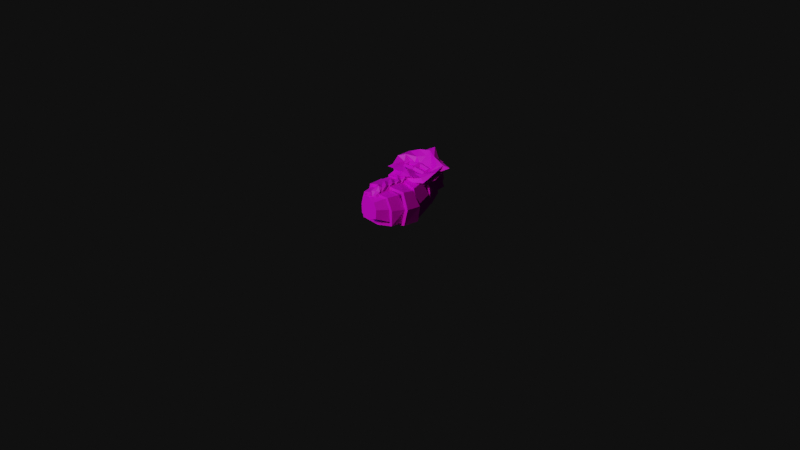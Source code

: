 # Source: baby.blend  (saved by Blender 2.92.15; exported with 4.5.12 LTS)
import bpy
from mathutils import Matrix  # noqa: F401  (used for matrix-valued properties, if any)

bpy.ops.wm.read_factory_settings(use_empty=True)
scene = bpy.context.scene
scene.name = 'Scene'

# ---- collections
col_scene = bpy.data.collections.new('Scene'); scene.collection.children.link(col_scene)

# ---- images (referenced by path relative to the original .blend; pixels are not part of the script)
import os
ASSET_DIR = os.environ.get("B2B_ASSET_DIR", "")  # directory of the original .blend (textures are referenced by path, not embedded)
HERE = os.path.dirname(os.path.abspath(__file__))  # packed textures are extracted next to this script under _unpacked/

def load_image(name, relpath, width, height, colorspace="sRGB"):
    """Load a texture the original file referenced (path relative to the .blend, or extracted next to this script)."""
    p = next((c for c in (os.path.join(HERE, relpath), os.path.join(ASSET_DIR, relpath)) if relpath and os.path.exists(c)), "")
    if p:
        img = bpy.data.images.load(p, check_existing=True)
        img.name = name
    else:  # same state as the original file: an image datablock whose file is absent (Cycles renders it pink)
        img = bpy.data.images.new(name, width, height)
        img.source = "FILE"
        img.filepath = "//" + (relpath or name)
    img.colorspace_settings.name = colorspace
    return img
img_texturegradient_png = load_image('texturegradient.png', 'texturegradient.png', 1024, 1024, 'sRGB')

# ---- materials (node trees are filled in below, after node groups)
mat_esquimo_mat = bpy.data.materials.new('Esquimo_Mat')
mat_esquimo_mat.use_transparent_shadow = False

# ---- material node trees
mat_esquimo_mat.use_nodes = True; mat_esquimo_mat.node_tree.nodes.clear()
_N = mat_esquimo_mat.node_tree.nodes; _L = mat_esquimo_mat.node_tree.links
n0 = _N.new('ShaderNodeOutputMaterial'); n0.name = 'Material Output'; n0.location = (300, 300)
n1 = _N.new('ShaderNodeBsdfPrincipled'); n1.name = 'Principled BSDF'; n1.location = (10, 300)
n1.distribution = 'GGX'
n1.subsurface_method = 'BURLEY'
n1.inputs[3].default_value = 1.45
n1.inputs[27].default_value = (0.0, 0.0, 0.0, 1.0)
n1.inputs[28].default_value = 1.0
n2 = _N.new('ShaderNodeMapping'); n2.name = 'Mapping'; n2.location = (-569, 166)
n2.width = 240
n3 = _N.new('ShaderNodeTexCoord'); n3.name = 'Texture Coordinate'; n3.location = (-769, 149)
n4 = _N.new('ShaderNodeTexImage'); n4.name = 'Image Texture'; n4.location = (-269, 137)
n4.image = img_texturegradient_png
_L.new(n1.outputs[0], n0.inputs[0])
_L.new(n4.outputs[0], n1.inputs[0])
_L.new(n2.outputs[0], n4.inputs[0])
_L.new(n3.outputs[2], n2.inputs[0])
n0.is_active_output = True

# ---- world
world_world = bpy.data.worlds.new('World'); scene.world = world_world
world_world.use_nodes = True; world_world.node_tree.nodes.clear()
_N = world_world.node_tree.nodes; _L = world_world.node_tree.links
n0 = _N.new('ShaderNodeOutputWorld'); n0.name = 'World Output'; n0.location = (300, 300)
n1 = _N.new('ShaderNodeBackground'); n1.name = 'Background'; n1.location = (10, 300)
n1.inputs[0].default_value = (0.05088, 0.05088, 0.05088, 1.0)
n1.inputs[1].default_value = 0.1
_L.new(n1.outputs[0], n0.inputs[0])
n0.is_active_output = True
world_world.color = (0.05088, 0.05088, 0.05088)
world_world.use_sun_shadow = False
world_world.sun_shadow_jitter_overblur = 0.0

# ---- cameras
cam_camera = bpy.data.cameras.new('Camera')
cam_camera.clip_end = 100.0
cam_camera.ortho_scale = 7.314

# ---- lights
light_light_001 = bpy.data.lights.new('Light.001', 'SUN')
light_light_001.color = (0.2778, 0.1826, 1.0)
light_light_001.transmission_factor = 0.0
light_light_001.angle = 0.1993
light_light_001.energy = 0.55
light_light_001.shadow_soft_size = 0.1
light_light_001.shadow_cascade_max_distance = 1000.0
light_light = bpy.data.lights.new('Light', 'SUN')
light_light.color = (0.9031, 1.0, 0.665)
light_light.transmission_factor = 0.0
light_light.angle = 0.1993
light_light.energy = 1.69
light_light.shadow_soft_size = 0.1
light_light.shadow_cascade_max_distance = 1000.0

# ---- meshes
me_cube_002 = bpy.data.meshes.new('Cube.002')
me_cube_002.from_pydata([(0.07539, -0.4079, 0.3374), (0.1, -0.4079, 0.1671), (0.07906, 0.4791, 0.4568), (0.08906, 0.5475, 0.3147), (-0.07722, -0.4079, 0.3374), (-0.1018, -0.4079, 0.1671), (-0.07986, 0.4741, 0.4462), (-0.09081, 0.5378, 0.318), (0.1048, -0.4079, 0.2659), (0.098, 0.517, 0.3918), (-0.101, 0.5068, 0.3871), (-0.1067, -0.4079, 0.2659), (-0.0007805, 0.3249, 0.5079), (-0.0003312, 0.5538, 0.3038), (-0.0009162, -0.4079, 0.353), (-0.0009162, -0.4079, 0.131), (-0.0009162, -0.4079, 0.2631), (-0.001111, 0.5322, 0.3977), (0.161, -0.3013, 0.2542), (0.1632, -0.2582, 0.1021), (-0.1638, -0.2966, 0.2537), (-0.1381, -0.2827, 0.3707), (-0.0009162, -0.2949, 0.3869), (-0.0009162, -0.2628, 0.07506), (0.1363, -0.2827, 0.3707), (-0.165, -0.2582, 0.1021), (0.1301, 0.4554, 0.3671), (0.1094, 0.4025, 0.4549), (0.0006251, 0.3738, 0.4761), (0.0002826, 0.5088, 0.2494), (-0.1235, 0.4809, 0.2652), (-0.1395, 0.4801, 0.3762), (-0.1174, 0.4054, 0.4529), (0.1194, 0.4823, 0.2596), (-0.1542, 0.3009, 0.163), (-0.1789, 0.1118, 0.07168), (-0.1655, 0.1816, 0.422), (-0.1812, 0.04098, 0.372), (0.1826, 0.05517, 0.06285), (0.158, 0.2663, 0.1558), (0.1582, 0.156, 0.4063), (0.189, 0.00618, 0.3777), (0.1662, 0.02755, 0.3507), (0.1495, 0.1688, 0.3832), (0.1398, 0.2667, 0.1678), (0.1636, 0.08324, 0.07961), (-0.1698, 0.02249, 0.3503), (-0.1674, 0.1442, 0.387), (-0.1693, 0.0723, 0.07945), (-0.1506, 0.2558, 0.1545), (-0.187, 0.1953, 0.2659), (-0.196, 0.04585, 0.2195), (0.1874, 0.0593, 0.2188), (0.1587, 0.2273, 0.2776), (6.168e-05, 0.2726, 0.1501), (0.0004397, 0.1206, 0.04369), (-0.0009415, 0.1399, 0.4118), (-0.0009162, 0.02665, 0.3819), (-0.1927, 0.2469, 0.2853), (-0.2105, 0.07691, 0.2249), (0.2128, 0.03118, 0.2215), (0.1787, 0.2228, 0.2791), (0.002638, 0.2939, 0.1465), (0.003943, 0.1171, 0.05665), (0.002146, 0.1568, 0.4283), (-0.00129, 0.02409, 0.4025), (-0.1709, 0.3167, 0.1514), (-0.2068, 0.1435, 0.05111), (-0.1888, 0.1584, 0.4572), (-0.2053, 0.04222, 0.4035), (0.2086, 0.04331, 0.03839), (0.1769, 0.2681, 0.1314), (0.1788, 0.1458, 0.4253), (0.2114, -0.002176, 0.4052), (-0.2246, 0.2535, 0.2875), (-0.2466, 0.08303, 0.2269), (0.2457, 0.02066, 0.2232), (0.2062, 0.2152, 0.2738), (0.002594, 0.3049, 0.1223), (0.00403, 0.164, 0.001402), (0.002028, 0.1492, 0.4588), (-0.001367, 0.0214, 0.4382), (-0.168, 0.1265, 0.08817), (-0.1669, -0.05563, 0.0837), (-0.1711, 0.05552, 0.3597), (-0.1669, -0.06752, 0.3676), (0.1679, -0.1201, 0.08829), (0.1702, 0.05057, 0.07032), (0.171, 0.006076, 0.3576), (0.1674, -0.1296, 0.3773), (-0.196, 0.09295, 0.2287), (-0.1939, -0.05671, 0.222), (0.186, -0.1331, 0.227), (0.1876, 0.02547, 0.2068), (0.00256, 0.1594, 0.07813), (-0.002377, -0.08707, 0.05485), (0.0007355, 0.03357, 0.3867), (-0.002407, -0.09185, 0.4037), (-0.1884, 0.1406, 0.07006), (-0.1891, -0.05357, 0.06104), (-0.1933, 0.05523, 0.3899), (-0.1891, -0.06411, 0.3929), (0.1919, -0.1271, 0.06598), (0.1911, 0.04691, 0.04848), (0.1935, 0.0007152, 0.3862), (0.1878, -0.1342, 0.4012), (-0.2309, 0.098, 0.2303), (-0.2272, -0.0507, 0.2218), (0.2158, -0.1408, 0.2275), (0.2175, 0.01623, 0.208), (0.02342, 0.1567, 0.03348), (-0.002377, -0.0864, 0.0233), (0.0007343, 0.03049, 0.4191), (-0.007642, -0.06534, 0.43), (0.1935, 0.04475, 0.05043), (0.1915, -0.1375, 0.06882), (0.1953, 0.003703, 0.3624), (0.1848, -0.1493, 0.3816), (-0.1707, -0.2035, 0.0698), (-0.1759, -0.042, 0.06067), (-0.1749, -0.05579, 0.3677), (-0.1549, -0.2276, 0.3794), (0.2177, 0.03712, 0.2091), (0.2181, -0.1368, 0.2278), (-0.1853, -0.2271, 0.2365), (-0.2041, -0.05244, 0.2126), (0.01009, 0.005654, 0.03403), (0.01338, -0.172, 0.04385), (0.00989, -0.03163, 0.4031), (0.01221, -0.1916, 0.4032), (0.2161, 0.05561, 0.02871), (0.2155, -0.1353, 0.04374), (0.2129, -0.01915, 0.3875), (0.211, -0.1415, 0.4068), (-0.1969, -0.2105, 0.04413), (-0.1989, -0.04737, 0.03667), (-0.1989, -0.05933, 0.3974), (-0.1767, -0.2309, 0.4026), (0.2534, 0.04438, 0.2112), (0.256, -0.128, 0.2268), (-0.2171, -0.2336, 0.2355), (-0.2367, -0.06138, 0.2148), (0.01, 0.008103, -0.01559), (0.01338, -0.172, 0.009187), (0.009965, -0.02761, 0.4331), (0.01238, -0.1888, 0.4365), (0.1694, -0.1381, 0.08949), (0.1598, -0.277, 0.09899), (0.1627, -0.1477, 0.3609), (0.1286, -0.3038, 0.3586), (-0.1397, -0.334, 0.1057), (-0.1522, -0.1962, 0.09172), (-0.1349, -0.2194, 0.3608), (-0.1074, -0.3531, 0.3571), (0.19, -0.1356, 0.2279), (0.1614, -0.2902, 0.2445), (-0.1361, -0.352, 0.253), (-0.1633, -0.2156, 0.2361), (0.008143, -0.1652, 0.06727), (0.01086, -0.3043, 0.07385), (0.007433, -0.1848, 0.381), (0.007811, -0.3311, 0.373), (0.1902, -0.1317, 0.06742), (0.1835, -0.2725, 0.07249), (0.1736, -0.1725, 0.3778), (0.1495, -0.2975, 0.3768), (-0.165, -0.3382, 0.07844), (-0.1728, -0.1989, 0.0686), (-0.1544, -0.2214, 0.3806), (-0.1236, -0.3558, 0.3732), (0.2243, -0.1287, 0.2269), (0.1938, -0.2815, 0.2414), (-0.161, -0.3569, 0.2513), (-0.1898, -0.2221, 0.2358), (0.008143, -0.1651, 0.03722), (0.01103, -0.3028, 0.03997), (0.00749, -0.1833, 0.4094), (0.007983, -0.3296, 0.3961), (0.1224, 0.2892, 0.4483), (0.1099, 0.4042, 0.4564), (0.1194, 0.4962, 0.2618), (0.1126, 0.3941, 0.2342), (-0.1484, 0.2126, 0.435), (-0.1269, 0.3573, 0.4456), (-0.1362, 0.3245, 0.1927), (-0.1195, 0.4282, 0.2474), (-0.1491, 0.3661, 0.3318), (-0.1812, 0.2353, 0.2804), (0.1235, 0.3552, 0.3272), (0.1269, 0.4518, 0.3657), (-0.0001884, 0.4886, 0.245), (0.00633, 0.3296, 0.1537), (0.004132, 0.3724, 0.4872), (0.004066, 0.2571, 0.4615), (0.003925, 0.3539, 0.517), (0.003843, 0.2467, 0.4851), (0.1247, 0.275, 0.4743), (0.1237, 0.4007, 0.4695), (1.327e-05, 0.4966, 0.2247), (0.0004078, 0.3978, 0.1985), (-0.1671, 0.3013, 0.152), (-0.1311, 0.4423, 0.2388), (0.1405, 0.356, 0.3274), (0.1486, 0.4506, 0.3651), (-0.1702, 0.367, 0.3321), (-0.2087, 0.2365, 0.2819), (-0.1683, 0.2161, 0.4555), (-0.1401, 0.3524, 0.4752), (0.1363, 0.5026, 0.247), (0.1249, 0.4011, 0.2227), (0.118, 0.3498, 0.2074), (0.1363, 0.2285, 0.1403), (0.1307, 0.2599, 0.4092), (0.143, 0.136, 0.356), (-0.1557, 0.1405, 0.09353), (-0.1379, 0.2962, 0.1716), (-0.1549, 0.1833, 0.3969), (-0.1634, 0.06335, 0.3434), (0.1294, 0.3184, 0.3034), (0.1558, 0.1929, 0.2552), (-0.1869, 0.09013, 0.2197), (-0.1741, 0.2367, 0.2722), (-0.0006698, 0.3337, 0.1774), (0.005392, 0.1959, 0.1104), (-0.002139, 0.2004, 0.4363), (0.0003202, 0.0795, 0.3858), (0.1296, 0.3615, 0.1994), (0.1524, 0.2392, 0.1257), (0.1452, 0.2329, 0.418), (0.161, 0.1336, 0.379), (-0.1786, 0.1346, 0.06938), (-0.1535, 0.3008, 0.1543), (-0.1694, 0.178, 0.4124), (-0.1826, 0.05532, 0.3662), (0.1469, 0.3239, 0.3067), (0.1788, 0.2022, 0.2591), (-0.2153, 0.08189, 0.2179), (-0.2008, 0.2296, 0.2708), (-0.0005819, 0.3427, 0.1588), (0.006368, 0.2047, 0.08741), (-0.002162, 0.1881, 0.4634), (-0.0004856, 0.1309, 0.417), (-0.145, 0.2885, 0.4715), (-0.1041, 0.4346, 0.4581), (-0.1333, 0.4362, 0.2352), (-0.1585, 0.3158, 0.1651), (0.1559, 0.2178, 0.4392), (0.1275, 0.3622, 0.4527), (0.1596, 0.2582, 0.1416), (0.1297, 0.3878, 0.2178), (0.1431, 0.3506, 0.3252), (0.1832, 0.2221, 0.2747), (-0.1769, 0.3238, 0.3095), (-0.1494, 0.4424, 0.3562), (-0.004041, 0.4128, 0.2093), (-0.005617, 0.2886, 0.1358), (0.001935, 0.346, 0.4861), (0.00125, 0.2748, 0.4766), (0.001867, 0.3325, 0.5073), (0.001142, 0.2677, 0.4982), (-0.1628, 0.2861, 0.4865), (-0.1194, 0.4325, 0.4753), (-0.004044, 0.4229, 0.1883), (-0.005652, 0.302, 0.1117), (0.1746, 0.2856, 0.1327), (0.1447, 0.4098, 0.2091), (-0.2046, 0.3262, 0.3106), (-0.1725, 0.4434, 0.3567), (0.1653, 0.3525, 0.3259), (0.2107, 0.2256, 0.2735), (0.1783, 0.2249, 0.4559), (0.1434, 0.3535, 0.4862), (-0.1487, 0.445, 0.2211), (-0.1765, 0.3281, 0.1504), (0.1481, 0.3057, 0.5001), (-0.001626, 0.3151, 0.5217), (-0.1513, 0.3053, 0.4997), (0.1483, 0.1868, 0.4756), (-0.1511, 0.1864, 0.4751), (-0.001415, 0.1827, 0.4943), (-0.1512, 0.3124, 0.4653), (-0.1511, 0.1935, 0.4408), (-0.001581, 0.3222, 0.4874), (-0.001371, 0.1897, 0.46), (0.1484, 0.1939, 0.4412), (0.1482, 0.3128, 0.4658), (0.1216, 0.2584, 0.4939), (0.1216, 0.2379, 0.4896), (0.02516, 0.2353, 0.5017), (0.02512, 0.2584, 0.5065), (-0.02818, 0.2583, 0.5064), (-0.02815, 0.2352, 0.5016), (-0.1245, 0.2376, 0.4892), (-0.1246, 0.2581, 0.4935), (0.1216, 0.2418, 0.4803), (0.1216, 0.2623, 0.4845), (0.02515, 0.2623, 0.4972), (0.02518, 0.2392, 0.4924), (-0.02816, 0.2622, 0.4971), (-0.02812, 0.2391, 0.4923), (-0.1245, 0.262, 0.4842), (-0.1245, 0.2415, 0.4799), (0.1345, 0.2784, 0.5121), (0.1346, 0.2098, 0.4979), (0.01217, 0.2065, 0.5133), (0.01205, 0.2829, 0.5291), (-0.01492, 0.2836, 0.5292), (-0.0148, 0.2058, 0.5132), (-0.1378, 0.2089, 0.4974), (-0.138, 0.2786, 0.5117), (0.1498, 0.2997, 0.4963), (-0.01676, 0.3046, 0.5097), (-0.1454, 0.2971, 0.4914), (0.1287, 0.2058, 0.4699), (-0.1378, 0.1909, 0.4696), (-0.001505, 0.1809, 0.4908), (-0.1453, 0.3093, 0.4325), (-0.1378, 0.2031, 0.4107), (-0.01669, 0.3168, 0.4507), (-0.002506, 0.1996, 0.4377), (0.1287, 0.218, 0.4109), (0.1499, 0.3118, 0.4373), (-0.2231, 0.3684, 0.5627), (-0.2294, 0.1247, 0.4921), (0.2106, 0.09986, 0.4896), (0.2571, 0.3613, 0.5604), (-0.001151, 0.052, 0.5007), (0.008096, 0.4182, 0.6313), (-0.2282, 0.3728, 0.5021), (-0.2357, 0.1458, 0.435), (0.2177, 0.1207, 0.4325), (0.262, 0.365, 0.4997), (-0.0005517, 0.06416, 0.4418), (-0.001254, 0.4714, 0.5658), (-0.1738, 0.2422, 0.4798), (0.1713, 0.2529, 0.4829), (-0.08545, 0.1708, 0.4793), (0.07833, 0.18, 0.4795), (-0.09944, 0.3121, 0.5044), (0.08197, 0.3137, 0.5073), (-0.1738, 0.2572, 0.4073), (0.1714, 0.2679, 0.4104), (-0.08601, 0.1898, 0.4105), (0.07776, 0.1989, 0.4107), (-0.09934, 0.3271, 0.4319), (0.08206, 0.3286, 0.4349), (-0.1784, 0.315, 0.457), (-0.02037, 0.3242, 0.4793), (0.1584, 0.2027, 0.4304), (-0.002276, 0.1761, 0.4597), (0.1844, 0.3181, 0.4629), (-0.1692, 0.1844, 0.4301), (-0.2779, 0.2453, 0.5373), (0.2876, 0.2257, 0.5344), (-0.1415, 0.05091, 0.4992), (0.1289, 0.03566, 0.4977), (-0.1278, 0.4036, 0.6073), (0.1186, 0.3696, 0.6109), (-0.2849, 0.261, 0.465), (0.267, 0.2412, 0.4382), (-0.145, 0.07134, 0.4279), (0.1336, 0.05594, 0.4264), (-0.1408, 0.4611, 0.5454), (0.1604, 0.4563, 0.5439), (-0.2771, 0.3978, 0.5435), (-0.002022, 0.5003, 0.6429), (0.2634, 0.07788, 0.4558), (-0.0008576, 0.01372, 0.4683), (0.3192, 0.3886, 0.5406), (-0.2856, 0.1085, 0.4588), (-0.2045, 0.2861, 0.5657), (-0.009346, 0.3832, 0.5781), (0.2393, 0.3618, 0.4381), (-0.01976, 0.4435, 0.4938), (0.2075, 0.3219, 0.5523), (0.1848, 0.1363, 0.5108), (-0.2293, 0.1567, 0.4088), (-0.00169, 0.1044, 0.4296), (-0.005704, 0.09797, 0.5248), (-0.2023, 0.1344, 0.5003), (0.2079, 0.1551, 0.3852), (-0.2293, 0.3615, 0.4635), (0.1896, 0.2539, 0.4451), (-0.1839, 0.2453, 0.5039), (-0.08785, 0.4246, 0.4659), (0.08415, 0.1346, 0.4877), (-0.1954, 0.2747, 0.4206), (0.08583, 0.1506, 0.4307), (-0.08408, 0.1404, 0.5163), (0.09725, 0.3562, 0.5478), (-0.09414, 0.1531, 0.4313), (0.1865, 0.2416, 0.504), (0.0985, 0.3663, 0.4884), (-0.09284, 0.334, 0.5561), (-0.1167, 0.09666, 0.4674), (-0.2291, 0.2529, 0.4979), (0.1347, 0.4249, 0.5683), (0.2368, 0.2367, 0.4955), (0.1066, 0.08418, 0.4661), (-0.1133, 0.4405, 0.5843), (-0.06991, 0.1936, 0.4522), (-0.1416, 0.2501, 0.4511), (0.06658, 0.3082, 0.4735), (0.1393, 0.2588, 0.4536), (0.06335, 0.2011, 0.4523), (-0.08102, 0.3069, 0.4711), (-0.02067, -0.03827, 0.4424), (-0.02048, -0.1244, 0.4417), (-0.0203, -0.2106, 0.4434), (-0.02011, -0.2967, 0.4371), (-0.02087, 0.05006, 0.4557), (0.03913, 0.07088, 0.4578), (0.03465, -0.3485, 0.3842), (-0.01992, -0.3807, 0.3807), (0.03821, -0.01512, 0.4447), (0.03731, -0.099, 0.4443), (0.03642, -0.1829, 0.4463), (0.03552, -0.2667, 0.4403), (-0.02067, -0.03827, 0.3871), (-0.02048, -0.1244, 0.3864), (-0.0203, -0.2106, 0.3882), (-0.02011, -0.2967, 0.3819), (-0.02087, 0.05006, 0.4005), (0.03913, 0.07088, 0.4026), (0.03465, -0.3485, 0.329), (-0.01992, -0.3807, 0.3255), (0.03821, -0.01512, 0.3895), (0.03731, -0.099, 0.3891), (0.03642, -0.1829, 0.3911), (0.03552, -0.2667, 0.3851), (0.05141, -0.2248, 0.4613), (0.0556, 0.02788, 0.4736), (0.0528, -0.1409, 0.4644), (-0.0363, -0.1675, 0.4601), (0.009636, 0.06047, 0.4822), (0.006889, -0.3646, 0.3666), (-0.0369, 0.005898, 0.4702), (0.05003, -0.3076, 0.4129), (0.05419, -0.05706, 0.4631), (-0.0366, -0.08134, 0.4592), (-0.03601, -0.2536, 0.4565), (-0.03571, -0.3387, 0.4077), (0.009073, -0.02669, 0.4616), (0.008524, -0.1117, 0.4607), (0.007974, -0.1967, 0.4637), (0.007425, -0.2817, 0.4541), (0.05141, -0.2248, 0.3753), (0.0556, 0.02788, 0.3877), (0.0528, -0.1409, 0.3784), (-0.0363, -0.1675, 0.3741), (0.006889, -0.3646, 0.2806), (-0.0369, 0.005898, 0.3843), (0.05003, -0.3076, 0.327), (0.05419, -0.05706, 0.3772), (-0.0366, -0.08134, 0.3733), (-0.03601, -0.2536, 0.3706), (-0.03571, -0.3387, 0.3218), (0.05071, -0.2667, 0.4136), (0.04935, -0.3485, 0.3263), (-0.03557, -0.3807, 0.3209), (-0.03586, -0.2967, 0.4086), (0.05632, 0.07088, 0.4408), (0.05489, -0.01512, 0.4205), (0.0535, -0.099, 0.4198), (0.0521, -0.1829, 0.423), (-0.03645, -0.1244, 0.4157), (-0.03674, -0.03827, 0.4168), (-0.03705, 0.05006, 0.4376), (-0.03615, -0.2106, 0.4184), (0.03597, -0.2248, 0.4157), (-0.0202, -0.2536, 0.4126), (-0.02039, -0.1675, 0.4149), (-0.02077, 0.005898, 0.4214), (-0.02058, -0.08134, 0.4144), (0.03687, -0.1409, 0.4177), (0.007364, -0.3646, 0.3548), (0.03776, -0.05706, 0.4169), (0.03867, 0.02788, 0.4236), (-0.02001, -0.3387, 0.3813), (0.03509, -0.3076, 0.3846), (0.008948, 0.01689, 0.4502), (0.007536, -0.3232, 0.4106), (0.008238, -0.1542, 0.4439), (0.008591, -0.0692, 0.4433), (0.007885, -0.2392, 0.4418)], [], [(55, 45, 19, 23), (17, 13, 7, 10), (30, 29, 54, 49), (16, 15, 1, 8), (46, 51, 20, 21), (28, 32, 47, 56), (14, 16, 8, 0), (48, 55, 23, 25), (12, 17, 10, 6), (29, 33, 44, 54), (2, 9, 17, 12), (4, 11, 16, 14), (31, 30, 49, 50), (43, 53, 26, 27), (11, 5, 15, 16), (9, 3, 13, 17), (8, 1, 19, 18), (11, 4, 21, 20), (4, 14, 22, 21), (1, 15, 23, 19), (0, 8, 18, 24), (5, 11, 20, 25), (14, 0, 24, 22), (15, 5, 25, 23), (9, 2, 27, 26), (2, 12, 28, 27), (7, 13, 29, 30), (6, 10, 31, 32), (3, 9, 26, 33), (10, 7, 30, 31), (12, 6, 32, 28), (13, 3, 33, 29), (42, 57, 22, 24), (27, 28, 56, 43), (57, 46, 21, 22), (18, 19, 45, 52), (32, 31, 50, 47), (51, 48, 25, 20), (53, 44, 33, 26), (57, 42, 43, 56), (55, 48, 49, 54), (53, 43, 42, 52), (51, 46, 47, 50), (45, 55, 54, 44), (46, 57, 56, 47), (48, 51, 50, 49), (44, 53, 52, 45), (24, 18, 52, 42), (81, 73, 72, 80), (79, 67, 66, 78), (77, 72, 73, 76), (75, 69, 68, 74), (70, 79, 78, 71), (69, 81, 80, 68), (67, 75, 74, 66), (71, 77, 76, 70), (39, 61, 77, 71), (38, 63, 79, 70), (58, 34, 66, 74), (40, 64, 80, 72), (37, 65, 81, 69), (61, 40, 72, 77), (65, 41, 73, 81), (36, 58, 74, 68), (60, 38, 70, 76), (35, 59, 75, 67), (41, 60, 76, 73), (62, 39, 71, 78), (64, 36, 68, 80), (34, 62, 78, 66), (59, 37, 69, 75), (63, 35, 67, 79), (113, 105, 104, 112), (111, 99, 98, 110), (109, 104, 105, 108), (107, 101, 100, 106), (102, 111, 110, 103), (101, 113, 112, 100), (99, 107, 106, 98), (103, 109, 108, 102), (87, 93, 109, 103), (86, 95, 111, 102), (90, 82, 98, 106), (88, 96, 112, 104), (85, 97, 113, 101), (93, 88, 104, 109), (97, 89, 105, 113), (84, 90, 106, 100), (92, 86, 102, 108), (83, 91, 107, 99), (89, 92, 108, 105), (94, 87, 103, 110), (96, 84, 100, 112), (82, 94, 110, 98), (91, 85, 101, 107), (95, 83, 99, 111), (145, 144, 136, 137), (143, 142, 130, 131), (141, 140, 137, 136), (139, 138, 132, 133), (134, 135, 142, 143), (133, 132, 144, 145), (131, 130, 138, 139), (135, 134, 140, 141), (119, 135, 141, 125), (118, 134, 143, 127), (122, 138, 130, 114), (120, 136, 144, 128), (117, 133, 145, 129), (125, 141, 136, 120), (129, 145, 137, 121), (116, 132, 138, 122), (124, 140, 134, 118), (115, 131, 139, 123), (121, 137, 140, 124), (126, 142, 135, 119), (128, 144, 132, 116), (114, 130, 142, 126), (123, 139, 133, 117), (127, 143, 131, 115), (287, 294, 297, 288), (290, 298, 299, 291), (177, 176, 168, 169), (175, 174, 162, 163), (173, 172, 169, 168), (171, 170, 164, 165), (166, 167, 174, 175), (165, 164, 176, 177), (163, 162, 170, 171), (167, 166, 172, 173), (151, 167, 173, 157), (150, 166, 175, 159), (154, 170, 162, 146), (152, 168, 176, 160), (149, 165, 177, 161), (157, 173, 168, 152), (161, 177, 169, 153), (148, 164, 170, 154), (156, 172, 166, 150), (147, 163, 171, 155), (153, 169, 172, 156), (158, 174, 167, 151), (160, 176, 164, 148), (146, 162, 174, 158), (155, 171, 165, 149), (159, 175, 163, 147), (195, 196, 197, 194), (199, 200, 201, 198), (203, 197, 196, 202), (205, 206, 207, 204), (209, 199, 198, 208), (206, 195, 194, 207), (200, 205, 204, 201), (208, 203, 202, 209), (188, 181, 209, 202), (193, 178, 196, 195), (181, 191, 199, 209), (189, 179, 197, 203), (190, 180, 208, 198), (178, 188, 202, 196), (179, 192, 194, 197), (182, 193, 195, 206), (192, 183, 207, 194), (187, 182, 206, 205), (191, 184, 200, 199), (184, 187, 205, 200), (186, 185, 201, 204), (183, 186, 204, 207), (185, 190, 198, 201), (180, 189, 203, 208), (225, 217, 216, 224), (223, 211, 210, 222), (221, 216, 217, 220), (219, 213, 212, 218), (214, 223, 222, 215), (213, 225, 224, 212), (211, 219, 218, 210), (215, 221, 220, 214), (241, 240, 232, 233), (239, 238, 226, 227), (237, 236, 233, 232), (235, 234, 228, 229), (230, 231, 238, 239), (229, 228, 240, 241), (227, 226, 234, 235), (231, 230, 236, 237), (215, 231, 237, 221), (214, 230, 239, 223), (218, 234, 226, 210), (216, 232, 240, 224), (213, 229, 241, 225), (221, 237, 232, 216), (225, 241, 233, 217), (212, 228, 234, 218), (220, 236, 230, 214), (211, 227, 235, 219), (217, 233, 236, 220), (222, 238, 231, 215), (224, 240, 228, 212), (210, 226, 238, 222), (219, 235, 229, 213), (223, 239, 227, 211), (259, 258, 261, 260), (263, 262, 265, 264), (267, 266, 260, 261), (269, 268, 271, 270), (273, 272, 262, 263), (270, 271, 258, 259), (264, 265, 268, 269), (272, 273, 266, 267), (252, 266, 273, 245), (257, 259, 260, 242), (245, 273, 263, 255), (253, 267, 261, 243), (254, 262, 272, 244), (242, 260, 266, 252), (243, 261, 258, 256), (246, 270, 259, 257), (256, 258, 271, 247), (251, 269, 270, 246), (255, 263, 264, 248), (248, 264, 269, 251), (250, 268, 265, 249), (247, 271, 268, 250), (249, 265, 262, 254), (244, 272, 267, 253), (285, 284, 283, 282), (282, 283, 281, 280), (275, 282, 280, 276), (279, 283, 284, 277), (277, 284, 285, 274), (274, 285, 282, 275), (276, 280, 281, 278), (278, 281, 283, 279), (302, 286, 287, 303), (303, 287, 288, 304), (304, 288, 289, 305), (305, 289, 286, 302), (306, 290, 291, 307), (307, 291, 292, 308), (308, 292, 293, 309), (309, 293, 290, 306), (295, 296, 297, 294), (298, 300, 301, 299), (292, 301, 300, 293), (286, 295, 294, 287), (293, 300, 298, 290), (288, 297, 296, 289), (289, 296, 295, 286), (291, 299, 301, 292), (275, 305, 302, 274), (279, 304, 305, 275), (277, 303, 304, 279), (274, 302, 303, 277), (276, 309, 306, 275), (278, 308, 309, 276), (279, 307, 308, 278), (275, 306, 307, 279), (405, 346, 316, 344), (404, 348, 320, 343), (403, 350, 321, 341), (402, 347, 318, 345), (401, 351, 317, 340), (400, 349, 319, 342), (399, 362, 328, 364), (398, 361, 330, 366), (397, 359, 331, 368), (396, 363, 333, 365), (395, 358, 329, 369), (394, 360, 332, 367), (393, 356, 322, 370), (392, 363, 331, 372), (391, 353, 325, 374), (390, 360, 329, 376), (389, 357, 327, 371), (388, 354, 326, 378), (387, 361, 332, 377), (386, 358, 328, 381), (385, 355, 324, 375), (384, 362, 333, 373), (383, 352, 323, 379), (382, 359, 330, 380), (372, 331, 359, 382), (321, 372, 382, 341), (341, 382, 380, 320), (370, 322, 352, 383), (312, 370, 383, 334), (334, 383, 379, 314), (381, 328, 362, 384), (316, 381, 384, 344), (344, 384, 373, 318), (378, 326, 355, 385), (315, 378, 385, 337), (337, 385, 375, 313), (376, 329, 358, 386), (317, 376, 386, 340), (340, 386, 381, 316), (380, 330, 361, 387), (320, 380, 387, 343), (343, 387, 377, 319), (379, 323, 354, 388), (314, 379, 388, 336), (336, 388, 378, 315), (374, 325, 357, 389), (310, 374, 389, 339), (339, 389, 371, 311), (377, 332, 360, 390), (319, 377, 390, 342), (342, 390, 376, 317), (375, 324, 353, 391), (313, 375, 391, 335), (335, 391, 374, 310), (373, 333, 363, 392), (318, 373, 392, 345), (345, 392, 372, 321), (371, 327, 356, 393), (311, 371, 393, 338), (338, 393, 370, 312), (369, 329, 360, 394), (323, 369, 394, 354), (354, 394, 367, 326), (364, 328, 358, 395), (322, 364, 395, 352), (352, 395, 369, 323), (368, 331, 363, 396), (325, 368, 396, 357), (357, 396, 365, 327), (366, 330, 359, 397), (324, 366, 397, 353), (353, 397, 368, 325), (367, 332, 361, 398), (326, 367, 398, 355), (355, 398, 366, 324), (365, 333, 362, 399), (327, 365, 399, 356), (356, 399, 364, 322), (336, 315, 349, 400), (314, 336, 400, 351), (351, 400, 342, 317), (334, 314, 351, 401), (312, 334, 401, 346), (346, 401, 340, 316), (339, 311, 347, 402), (310, 339, 402, 350), (350, 402, 345, 321), (335, 310, 350, 403), (313, 335, 403, 348), (348, 403, 341, 320), (337, 313, 348, 404), (315, 337, 404, 349), (349, 404, 343, 319), (338, 312, 346, 405), (311, 338, 405, 347), (347, 405, 344, 318), (484, 445, 417, 430), (483, 443, 415, 438), (482, 444, 416, 432), (481, 435, 412, 437), (480, 442, 414, 431), (479, 458, 424, 452), (478, 460, 421, 456), (477, 462, 426, 447), (476, 463, 427, 453), (475, 459, 425, 450), (474, 464, 428, 448), (473, 466, 418, 454), (472, 467, 422, 451), (471, 465, 419, 449), (470, 468, 420, 455), (469, 457, 429, 446), (464, 469, 446, 428), (416, 430, 469, 464), (430, 417, 457, 469), (460, 470, 455, 421), (409, 440, 470, 460), (440, 408, 468, 470), (468, 471, 449, 420), (408, 433, 471, 468), (433, 407, 465, 471), (466, 472, 451, 418), (406, 436, 472, 466), (436, 410, 467, 472), (465, 473, 454, 419), (407, 439, 473, 465), (439, 406, 466, 473), (463, 474, 448, 427), (415, 432, 474, 463), (432, 416, 464, 474), (458, 475, 450, 424), (412, 435, 475, 458), (435, 413, 459, 475), (462, 476, 453, 426), (414, 438, 476, 462), (438, 415, 463, 476), (461, 477, 447, 423), (411, 431, 477, 461), (431, 414, 462, 477), (459, 478, 456, 425), (413, 441, 478, 459), (441, 409, 460, 478), (457, 479, 452, 429), (417, 437, 479, 457), (437, 412, 458, 479), (434, 480, 431, 411), (410, 436, 480, 434), (436, 406, 442, 480), (445, 481, 437, 417), (409, 441, 481, 445), (441, 413, 435, 481), (443, 482, 432, 415), (407, 433, 482, 443), (433, 408, 444, 482), (442, 483, 438, 414), (406, 439, 483, 442), (439, 407, 443, 483), (444, 484, 430, 416), (408, 440, 484, 444), (440, 409, 445, 484)])
_uv = me_cube_002.uv_layers.new(name='UVMap')
_uv.uv.foreach_set('vector', [0.6947, 0.2975, 0.6947, 0.2975, 0.6947, 0.2975, 0.6947, 0.2975, 0.6947, 0.2975, 0.6947, 0.2975, 0.6947, 0.2975, 0.6947, 0.2975, 0.6835, 0.2785, 0.6835, 0.2785, 0.6835, 0.2785, 0.6835, 0.2785, 0.6835, 0.2785, 0.6835, 0.2785, 0.6835, 0.2785, 0.6835, 0.2785, 0.6947, 0.2975, 0.6947, 0.2975, 0.6947, 0.2975, 0.6947, 0.2975, 0.9, 0.2733, 0.9, 0.2733, 0.9, 0.2733, 0.9, 0.2733, 0.6835, 0.2785, 0.6835, 0.2785, 0.6835, 0.2785, 0.6835, 0.2785, 0.6947, 0.2975, 0.6947, 0.2975, 0.6947, 0.2975, 0.6947, 0.2975, 0.6947, 0.2975, 0.6947, 0.2975, 0.6947, 0.2975, 0.6947, 0.2975, 0.6835, 0.2785, 0.6835, 0.2785, 0.6835, 0.2785, 0.6835, 0.2785, 0.6947, 0.2975, 0.6947, 0.2975, 0.6947, 0.2975, 0.6947, 0.2975, 0.6835, 0.2785, 0.6835, 0.2785, 0.6835, 0.2785, 0.6835, 0.2785, 0.6835, 0.2785, 0.6835, 0.2785, 0.6835, 0.2785, 0.6835, 0.2785, 0.6835, 0.2785, 0.6835, 0.2785, 0.6835, 0.2785, 0.6835, 0.2785, 0.6835, 0.2785, 0.6835, 0.2785, 0.6835, 0.2785, 0.6835, 0.2785, 0.6947, 0.2975, 0.6947, 0.2975, 0.6947, 0.2975, 0.6947, 0.2975, 0.6947, 0.2975, 0.6947, 0.2975, 0.6947, 0.2975, 0.6947, 0.2975, 0.6947, 0.2975, 0.6947, 0.2975, 0.6947, 0.2975, 0.6947, 0.2975, 0.6947, 0.2975, 0.6947, 0.2975, 0.6947, 0.2975, 0.6947, 0.2975, 0.6947, 0.2975, 0.6947, 0.2975, 0.6947, 0.2975, 0.6947, 0.2975, 0.6947, 0.2975, 0.6947, 0.2975, 0.6947, 0.2975, 0.6947, 0.2975, 0.6947, 0.2975, 0.6947, 0.2975, 0.6947, 0.2975, 0.6947, 0.2975, 0.6947, 0.2975, 0.6947, 0.2975, 0.6947, 0.2975, 0.6947, 0.2975, 0.6947, 0.2975, 0.6947, 0.2975, 0.6947, 0.2975, 0.6947, 0.2975, 0.6947, 0.2975, 0.6947, 0.2975, 0.6947, 0.2975, 0.6947, 0.2975, 0.6947, 0.2975, 0.6947, 0.2975, 0.6947, 0.2975, 0.6947, 0.2975, 0.6947, 0.2975, 0.6947, 0.2975, 0.6947, 0.2975, 0.6947, 0.2975, 0.6947, 0.2975, 0.6947, 0.2975, 0.6947, 0.2975, 0.6947, 0.2975, 0.6947, 0.2975, 0.6947, 0.2975, 0.6947, 0.2975, 0.6947, 0.2975, 0.6947, 0.2975, 0.6947, 0.2975, 0.6947, 0.2975, 0.6947, 0.2975, 0.6947, 0.2975, 0.6947, 0.2975, 0.6947, 0.2975, 0.6947, 0.2975, 0.6947, 0.2975, 0.6947, 0.2975, 0.6947, 0.2975, 0.6947, 0.2975, 0.6947, 0.2975, 0.6947, 0.2975, 0.6947, 0.2975, 0.6947, 0.2975, 0.9, 0.2733, 0.9, 0.2733, 0.9, 0.2733, 0.9, 0.2733, 0.6947, 0.2975, 0.6947, 0.2975, 0.6947, 0.2975, 0.6947, 0.2975, 0.6947, 0.2975, 0.6947, 0.2975, 0.6947, 0.2975, 0.6947, 0.2975, 0.6835, 0.2785, 0.6835, 0.2785, 0.6835, 0.2785, 0.6835, 0.2785, 0.6947, 0.2975, 0.6947, 0.2975, 0.6947, 0.2975, 0.6947, 0.2975, 0.6835, 0.2785, 0.6835, 0.2785, 0.6835, 0.2785, 0.6835, 0.2785, 0.6947, 0.2975, 0.6947, 0.2975, 0.6947, 0.2975, 0.6947, 0.2975, 0.6947, 0.2975, 0.6947, 0.2975, 0.6947, 0.2975, 0.6947, 0.2975, 0.6947, 0.2975, 0.6947, 0.2975, 0.6947, 0.2975, 0.6947, 0.2975, 0.6947, 0.2975, 0.6947, 0.2975, 0.6947, 0.2975, 0.6947, 0.2975, 0.6947, 0.2975, 0.6947, 0.2975, 0.6947, 0.2975, 0.6947, 0.2975, 0.6947, 0.2975, 0.6947, 0.2975, 0.6947, 0.2975, 0.6947, 0.2975, 0.6947, 0.2975, 0.6947, 0.2975, 0.6947, 0.2975, 0.6947, 0.2975, 0.6947, 0.2975, 0.6947, 0.2975, 0.6947, 0.2975, 0.6947, 0.2975, 0.6947, 0.2975, 0.6947, 0.2975, 0.6947, 0.2975, 0.6947, 0.2975, 0.6947, 0.2975, 0.6947, 0.2975, 0.6947, 0.2975, 0.6947, 0.2975, 0.6947, 0.2975, 0.6947, 0.2975, 0.6947, 0.2975, 0.6947, 0.2975, 0.6947, 0.2975, 0.6947, 0.2975, 0.6947, 0.2975, 0.6947, 0.2975, 0.6947, 0.2975, 0.6947, 0.2975, 0.6947, 0.2975, 0.6947, 0.2975, 0.6947, 0.2975, 0.6947, 0.2975, 0.6947, 0.2975, 0.6947, 0.2975, 0.6947, 0.2975, 0.6947, 0.2975, 0.6947, 0.2975, 0.6947, 0.2975, 0.6947, 0.2975, 0.6947, 0.2975, 0.6947, 0.2975, 0.6947, 0.2975, 0.6947, 0.2975, 0.6947, 0.2975, 0.6947, 0.2975, 0.6947, 0.2975, 0.6835, 0.2785, 0.6835, 0.2785, 0.6835, 0.2785, 0.6835, 0.2785, 0.6835, 0.2785, 0.6835, 0.2785, 0.6835, 0.2785, 0.6835, 0.2785, 0.6835, 0.2785, 0.6835, 0.2785, 0.6835, 0.2785, 0.6835, 0.2785, 0.6835, 0.2785, 0.6835, 0.2785, 0.6835, 0.2785, 0.6835, 0.2785, 0.6835, 0.2785, 0.6835, 0.2785, 0.6835, 0.2785, 0.6835, 0.2785, 0.6835, 0.2785, 0.6835, 0.2785, 0.6835, 0.2785, 0.6835, 0.2785, 0.6835, 0.2785, 0.6835, 0.2785, 0.6835, 0.2785, 0.6835, 0.2785, 0.6835, 0.2785, 0.6835, 0.2785, 0.6835, 0.2785, 0.6835, 0.2785, 0.6835, 0.2785, 0.6835, 0.2785, 0.6835, 0.2785, 0.6835, 0.2785, 0.6835, 0.2785, 0.6835, 0.2785, 0.6835, 0.2785, 0.6835, 0.2785, 0.6835, 0.2785, 0.6835, 0.2785, 0.6835, 0.2785, 0.6835, 0.2785, 0.6835, 0.2785, 0.6835, 0.2785, 0.6835, 0.2785, 0.6835, 0.2785, 0.6835, 0.2785, 0.6835, 0.2785, 0.6835, 0.2785, 0.6835, 0.2785, 0.6835, 0.2785, 0.6835, 0.2785, 0.6835, 0.2785, 0.6835, 0.2785, 0.6835, 0.2785, 0.6835, 0.2785, 0.6835, 0.2785, 0.6835, 0.2785, 0.6835, 0.2785, 0.6835, 0.2785, 0.6835, 0.2785, 0.6835, 0.2785, 0.6947, 0.2975, 0.6947, 0.2975, 0.6947, 0.2975, 0.6947, 0.2975, 0.6947, 0.2975, 0.6947, 0.2975, 0.6947, 0.2975, 0.6947, 0.2975, 0.6947, 0.2975, 0.6947, 0.2975, 0.6947, 0.2975, 0.6947, 0.2975, 0.6947, 0.2975, 0.6947, 0.2975, 0.6947, 0.2975, 0.6947, 0.2975, 0.6947, 0.2975, 0.6947, 0.2975, 0.6947, 0.2975, 0.6947, 0.2975, 0.6947, 0.2975, 0.6947, 0.2975, 0.6947, 0.2975, 0.6947, 0.2975, 0.6947, 0.2975, 0.6947, 0.2975, 0.6947, 0.2975, 0.6947, 0.2975, 0.6947, 0.2975, 0.6947, 0.2975, 0.6947, 0.2975, 0.6947, 0.2975, 0.6947, 0.2975, 0.6947, 0.2975, 0.6947, 0.2975, 0.6947, 0.2975, 0.6947, 0.2975, 0.6947, 0.2975, 0.6947, 0.2975, 0.6947, 0.2975, 0.6947, 0.2975, 0.6947, 0.2975, 0.6947, 0.2975, 0.6947, 0.2975, 0.6947, 0.2975, 0.6947, 0.2975, 0.6947, 0.2975, 0.6947, 0.2975, 0.6947, 0.2975, 0.6947, 0.2975, 0.6947, 0.2975, 0.6947, 0.2975, 0.6947, 0.2975, 0.6947, 0.2975, 0.6947, 0.2975, 0.6947, 0.2975, 0.6947, 0.2975, 0.6947, 0.2975, 0.6947, 0.2975, 0.6947, 0.2975, 0.6947, 0.2975, 0.6947, 0.2975, 0.6947, 0.2975, 0.6947, 0.2975, 0.6947, 0.2975, 0.6947, 0.2975, 0.6947, 0.2975, 0.6947, 0.2975, 0.6947, 0.2975, 0.6947, 0.2975, 0.6947, 0.2975, 0.6947, 0.2975, 0.6947, 0.2975, 0.6947, 0.2975, 0.6947, 0.2975, 0.6947, 0.2975, 0.6947, 0.2975, 0.6947, 0.2975, 0.6947, 0.2975, 0.6947, 0.2975, 0.6947, 0.2975, 0.6947, 0.2975, 0.6947, 0.2975, 0.6947, 0.2975, 0.6947, 0.2975, 0.6947, 0.2975, 0.6947, 0.2975, 0.6947, 0.2975, 0.6947, 0.2975, 0.6947, 0.2975, 0.6947, 0.2975, 0.6947, 0.2975, 0.6947, 0.2975, 0.6947, 0.2975, 0.6947, 0.2975, 0.6947, 0.2975, 0.6947, 0.2975, 0.6947, 0.2975, 0.6947, 0.2975, 0.6947, 0.2975, 0.6947, 0.2975, 0.6947, 0.2975, 0.6947, 0.2975, 0.6947, 0.2975, 0.6947, 0.2975, 0.6947, 0.2975, 0.6947, 0.2975, 0.6947, 0.2975, 0.6947, 0.2975, 0.6947, 0.2975, 0.6947, 0.2975, 0.6947, 0.2975, 0.6947, 0.2975, 0.6947, 0.2975, 0.6947, 0.2975, 0.6947, 0.2975, 0.6947, 0.2975, 0.6947, 0.2975, 0.6947, 0.2975, 0.6947, 0.2975, 0.6947, 0.2975, 0.6947, 0.2975, 0.6947, 0.2975, 0.6947, 0.2975, 0.6947, 0.2975, 0.6947, 0.2975, 0.6947, 0.2975, 0.6947, 0.2975, 0.6835, 0.2785, 0.6835, 0.2785, 0.6835, 0.2785, 0.6835, 0.2785, 0.6835, 0.2785, 0.6835, 0.2785, 0.6835, 0.2785, 0.6835, 0.2785, 0.6835, 0.2785, 0.6835, 0.2785, 0.6835, 0.2785, 0.6835, 0.2785, 0.6835, 0.2785, 0.6835, 0.2785, 0.6835, 0.2785, 0.6835, 0.2785, 0.6835, 0.2785, 0.6835, 0.2785, 0.6835, 0.2785, 0.6835, 0.2785, 0.6835, 0.2785, 0.6835, 0.2785, 0.6835, 0.2785, 0.6835, 0.2785, 0.6835, 0.2785, 0.6835, 0.2785, 0.6835, 0.2785, 0.6835, 0.2785, 0.6835, 0.2785, 0.6835, 0.2785, 0.6835, 0.2785, 0.6835, 0.2785, 0.6835, 0.2785, 0.6835, 0.2785, 0.6835, 0.2785, 0.6835, 0.2785, 0.6835, 0.2785, 0.6835, 0.2785, 0.6835, 0.2785, 0.6835, 0.2785, 0.6835, 0.2785, 0.6835, 0.2785, 0.6835, 0.2785, 0.6835, 0.2785, 0.6835, 0.2785, 0.6835, 0.2785, 0.6835, 0.2785, 0.6835, 0.2785, 0.6835, 0.2785, 0.6835, 0.2785, 0.6835, 0.2785, 0.6835, 0.2785, 0.6835, 0.2785, 0.6835, 0.2785, 0.6835, 0.2785, 0.6835, 0.2785, 0.6835, 0.2785, 0.6835, 0.2785, 0.6835, 0.2785, 0.6835, 0.2785, 0.6835, 0.2785, 0.6835, 0.2785, 0.6835, 0.2785, 0.6835, 0.2785, 0.5566, 0.9411, 0.5566, 0.9411, 0.5566, 0.9411, 0.5566, 0.9411, 0.5566, 0.9411, 0.5566, 0.9411, 0.5566, 0.9411, 0.5566, 0.9411, 0.6947, 0.2975, 0.6947, 0.2975, 0.6947, 0.2975, 0.6947, 0.2975, 0.6947, 0.2975, 0.6947, 0.2975, 0.6947, 0.2975, 0.6947, 0.2975, 0.6947, 0.2975, 0.6947, 0.2975, 0.6947, 0.2975, 0.6947, 0.2975, 0.6947, 0.2975, 0.6947, 0.2975, 0.6947, 0.2975, 0.6947, 0.2975, 0.6947, 0.2975, 0.6947, 0.2975, 0.6947, 0.2975, 0.6947, 0.2975, 0.6947, 0.2975, 0.6947, 0.2975, 0.6947, 0.2975, 0.6947, 0.2975, 0.6947, 0.2975, 0.6947, 0.2975, 0.6947, 0.2975, 0.6947, 0.2975, 0.6947, 0.2975, 0.6947, 0.2975, 0.6947, 0.2975, 0.6947, 0.2975, 0.6835, 0.2785, 0.6835, 0.2785, 0.6835, 0.2785, 0.6835, 0.2785, 0.6835, 0.2785, 0.6835, 0.2785, 0.6835, 0.2785, 0.6835, 0.2785, 0.6835, 0.2785, 0.6835, 0.2785, 0.6835, 0.2785, 0.6835, 0.2785, 0.6835, 0.2785, 0.6835, 0.2785, 0.6835, 0.2785, 0.6835, 0.2785, 0.6835, 0.2785, 0.6835, 0.2785, 0.6835, 0.2785, 0.6835, 0.2785, 0.6835, 0.2785, 0.6835, 0.2785, 0.6835, 0.2785, 0.6835, 0.2785, 0.6835, 0.2785, 0.6835, 0.2785, 0.6835, 0.2785, 0.6835, 0.2785, 0.6835, 0.2785, 0.6835, 0.2785, 0.6835, 0.2785, 0.6835, 0.2785, 0.6835, 0.2785, 0.6835, 0.2785, 0.6835, 0.2785, 0.6835, 0.2785, 0.6835, 0.2785, 0.6835, 0.2785, 0.6835, 0.2785, 0.6835, 0.2785, 0.6835, 0.2785, 0.6835, 0.2785, 0.6835, 0.2785, 0.6835, 0.2785, 0.6835, 0.2785, 0.6835, 0.2785, 0.6835, 0.2785, 0.6835, 0.2785, 0.6835, 0.2785, 0.6835, 0.2785, 0.6835, 0.2785, 0.6835, 0.2785, 0.6835, 0.2785, 0.6835, 0.2785, 0.6835, 0.2785, 0.6835, 0.2785, 0.6835, 0.2785, 0.6835, 0.2785, 0.6835, 0.2785, 0.6835, 0.2785, 0.6835, 0.2785, 0.6835, 0.2785, 0.6835, 0.2785, 0.6835, 0.2785, 0.9002, 0.2736, 0.9002, 0.2736, 0.9002, 0.2736, 0.9002, 0.2736, 0.6947, 0.2975, 0.6947, 0.2975, 0.6947, 0.2975, 0.6947, 0.2975, 0.6947, 0.2975, 0.6947, 0.2975, 0.6947, 0.2975, 0.6947, 0.2975, 0.6947, 0.2975, 0.6947, 0.2975, 0.6947, 0.2975, 0.6947, 0.2975, 0.6947, 0.2975, 0.6947, 0.2975, 0.6947, 0.2975, 0.6947, 0.2975, 0.9002, 0.2736, 0.9002, 0.2736, 0.9002, 0.2736, 0.9002, 0.2736, 0.6947, 0.2975, 0.6947, 0.2975, 0.6947, 0.2975, 0.6947, 0.2975, 0.6947, 0.2975, 0.6947, 0.2975, 0.6947, 0.2975, 0.6947, 0.2975, 0.6835, 0.2785, 0.6835, 0.2785, 0.6835, 0.2785, 0.6835, 0.2785, 0.9, 0.2733, 0.9, 0.2733, 0.9, 0.2733, 0.9, 0.2733, 0.6835, 0.2785, 0.6835, 0.2785, 0.6835, 0.2785, 0.6835, 0.2785, 0.6835, 0.2785, 0.6835, 0.2785, 0.6835, 0.2785, 0.6835, 0.2785, 0.6835, 0.2785, 0.6835, 0.2785, 0.6835, 0.2785, 0.6835, 0.2785, 0.6835, 0.2785, 0.6835, 0.2785, 0.6835, 0.2785, 0.6835, 0.2785, 0.6835, 0.2785, 0.6835, 0.2785, 0.6835, 0.2785, 0.6835, 0.2785, 0.9, 0.2733, 0.9, 0.2733, 0.9, 0.2733, 0.9, 0.2733, 0.6835, 0.2785, 0.6835, 0.2785, 0.6835, 0.2785, 0.6835, 0.2785, 0.6835, 0.2785, 0.6835, 0.2785, 0.6835, 0.2785, 0.6835, 0.2785, 0.6835, 0.2785, 0.6835, 0.2785, 0.6835, 0.2785, 0.6835, 0.2785, 0.6835, 0.2785, 0.6835, 0.2785, 0.6835, 0.2785, 0.6835, 0.2785, 0.6835, 0.2785, 0.6835, 0.2785, 0.6835, 0.2785, 0.6835, 0.2785, 0.6835, 0.2785, 0.6835, 0.2785, 0.6835, 0.2785, 0.6835, 0.2785, 0.6835, 0.2785, 0.6835, 0.2785, 0.6835, 0.2785, 0.6835, 0.2785, 0.6835, 0.2785, 0.6835, 0.2785, 0.6835, 0.2785, 0.6835, 0.2785, 0.6947, 0.2975, 0.6947, 0.2975, 0.6947, 0.2975, 0.6947, 0.2975, 0.6947, 0.2975, 0.6947, 0.2975, 0.6947, 0.2975, 0.6947, 0.2975, 0.6947, 0.2975, 0.6947, 0.2975, 0.6947, 0.2975, 0.6947, 0.2975, 0.6947, 0.2975, 0.6947, 0.2975, 0.6947, 0.2975, 0.6947, 0.2975, 0.6947, 0.2975, 0.6947, 0.2975, 0.6947, 0.2975, 0.6947, 0.2975, 0.6947, 0.2975, 0.6947, 0.2975, 0.6947, 0.2975, 0.6947, 0.2975, 0.6947, 0.2975, 0.6947, 0.2975, 0.6947, 0.2975, 0.6947, 0.2975, 0.6947, 0.2975, 0.6947, 0.2975, 0.6947, 0.2975, 0.6947, 0.2975, 0.6947, 0.2975, 0.6947, 0.2975, 0.6947, 0.2975, 0.6947, 0.2975, 0.6947, 0.2975, 0.6947, 0.2975, 0.6947, 0.2975, 0.6947, 0.2975, 0.6947, 0.2975, 0.6947, 0.2975, 0.6947, 0.2975, 0.6947, 0.2975, 0.6947, 0.2975, 0.6947, 0.2975, 0.6947, 0.2975, 0.6947, 0.2975, 0.6947, 0.2975, 0.6947, 0.2975, 0.6947, 0.2975, 0.6947, 0.2975, 0.9002, 0.2736, 0.9002, 0.2736, 0.9002, 0.2736, 0.9002, 0.2736, 0.6947, 0.2975, 0.6947, 0.2975, 0.6947, 0.2975, 0.6947, 0.2975, 0.6947, 0.2975, 0.6947, 0.2975, 0.6947, 0.2975, 0.6947, 0.2975, 0.6947, 0.2975, 0.6947, 0.2975, 0.6947, 0.2975, 0.6947, 0.2975, 0.6947, 0.2975, 0.6947, 0.2975, 0.6947, 0.2975, 0.6947, 0.2975, 0.6947, 0.2975, 0.6947, 0.2975, 0.6947, 0.2975, 0.6947, 0.2975, 0.6947, 0.2975, 0.6947, 0.2975, 0.6947, 0.2975, 0.6947, 0.2975, 0.6947, 0.2975, 0.6947, 0.2975, 0.6947, 0.2975, 0.6947, 0.2975, 0.6947, 0.2975, 0.6947, 0.2975, 0.6947, 0.2975, 0.6947, 0.2975, 0.6947, 0.2975, 0.6947, 0.2975, 0.6947, 0.2975, 0.6947, 0.2975, 0.6947, 0.2975, 0.6947, 0.2975, 0.6947, 0.2975, 0.6947, 0.2975, 0.6947, 0.2975, 0.6947, 0.2975, 0.6947, 0.2975, 0.6947, 0.2975, 0.6947, 0.2975, 0.6947, 0.2975, 0.6947, 0.2975, 0.6947, 0.2975, 0.6947, 0.2975, 0.6947, 0.2975, 0.6947, 0.2975, 0.6947, 0.2975, 0.6947, 0.2975, 0.6947, 0.2975, 0.6947, 0.2975, 0.6947, 0.2975, 0.9002, 0.2736, 0.9002, 0.2736, 0.9002, 0.2736, 0.9002, 0.2736, 0.6947, 0.2975, 0.6947, 0.2975, 0.6947, 0.2975, 0.6947, 0.2975, 0.6947, 0.2975, 0.6947, 0.2975, 0.6947, 0.2975, 0.6947, 0.2975, 0.6947, 0.2975, 0.6947, 0.2975, 0.6947, 0.2975, 0.6947, 0.2975, 0.9002, 0.2736, 0.9002, 0.2736, 0.9002, 0.2736, 0.9002, 0.2736, 0.6947, 0.2975, 0.6947, 0.2975, 0.6947, 0.2975, 0.6947, 0.2975, 0.6947, 0.2975, 0.6947, 0.2975, 0.6947, 0.2975, 0.6947, 0.2975, 0.6947, 0.2975, 0.6947, 0.2975, 0.6947, 0.2975, 0.6947, 0.2975, 0.6947, 0.2975, 0.6947, 0.2975, 0.6947, 0.2975, 0.6947, 0.2975, 0.9002, 0.2736, 0.9002, 0.2736, 0.9002, 0.2736, 0.9002, 0.2736, 0.6947, 0.2975, 0.6947, 0.2975, 0.6947, 0.2975, 0.6947, 0.2975, 0.6947, 0.2975, 0.6947, 0.2975, 0.6947, 0.2975, 0.6947, 0.2975, 0.6835, 0.2785, 0.6835, 0.2785, 0.6835, 0.2785, 0.6835, 0.2785, 0.9, 0.2733, 0.9, 0.2733, 0.9, 0.2733, 0.9, 0.2733, 0.6835, 0.2785, 0.6835, 0.2785, 0.6835, 0.2785, 0.6835, 0.2785, 0.6835, 0.2785, 0.6835, 0.2785, 0.6835, 0.2785, 0.6835, 0.2785, 0.6835, 0.2785, 0.6835, 0.2785, 0.6835, 0.2785, 0.6835, 0.2785, 0.6835, 0.2785, 0.6835, 0.2785, 0.6835, 0.2785, 0.6835, 0.2785, 0.6835, 0.2785, 0.6835, 0.2785, 0.6835, 0.2785, 0.6835, 0.2785, 0.9, 0.2733, 0.9, 0.2733, 0.9, 0.2733, 0.9, 0.2733, 0.6835, 0.2785, 0.6835, 0.2785, 0.6835, 0.2785, 0.6835, 0.2785, 0.6835, 0.2785, 0.6835, 0.2785, 0.6835, 0.2785, 0.6835, 0.2785, 0.6835, 0.2785, 0.6835, 0.2785, 0.6835, 0.2785, 0.6835, 0.2785, 0.6835, 0.2785, 0.6835, 0.2785, 0.6835, 0.2785, 0.6835, 0.2785, 0.6835, 0.2785, 0.6835, 0.2785, 0.6835, 0.2785, 0.6835, 0.2785, 0.6835, 0.2785, 0.6835, 0.2785, 0.6835, 0.2785, 0.6835, 0.2785, 0.6835, 0.2785, 0.6835, 0.2785, 0.6835, 0.2785, 0.6835, 0.2785, 0.6835, 0.2785, 0.6835, 0.2785, 0.6835, 0.2785, 0.6835, 0.2785, 0.1504, 0.9685, 0.1504, 0.9685, 0.1504, 0.9685, 0.1504, 0.9685, 0.1504, 0.9685, 0.1504, 0.9685, 0.1504, 0.9685, 0.1504, 0.9685, 0.1504, 0.9685, 0.1504, 0.9685, 0.1504, 0.9685, 0.1504, 0.9685, 0.1504, 0.9685, 0.1504, 0.9685, 0.1504, 0.9685, 0.1504, 0.9685, 0.1504, 0.9685, 0.1504, 0.9685, 0.1504, 0.9685, 0.1504, 0.9685, 0.1504, 0.9685, 0.1504, 0.9685, 0.1504, 0.9685, 0.1504, 0.9685, 0.1504, 0.9685, 0.1504, 0.9685, 0.1504, 0.9685, 0.1504, 0.9685, 0.1504, 0.9685, 0.1504, 0.9685, 0.1504, 0.9685, 0.1504, 0.9685, 0.1504, 0.9685, 0.1504, 0.9685, 0.1504, 0.9685, 0.1504, 0.9685, 0.1504, 0.9685, 0.1504, 0.9685, 0.1504, 0.9685, 0.1504, 0.9685, 0.1504, 0.9685, 0.1504, 0.9685, 0.1504, 0.9685, 0.1504, 0.9685, 0.1504, 0.9685, 0.1504, 0.9685, 0.1504, 0.9685, 0.1504, 0.9685, 0.1504, 0.9685, 0.1504, 0.9685, 0.1504, 0.9685, 0.1504, 0.9685, 0.1504, 0.9685, 0.1504, 0.9685, 0.1504, 0.9685, 0.1504, 0.9685, 0.1504, 0.9685, 0.1504, 0.9685, 0.1504, 0.9685, 0.1504, 0.9685, 0.1504, 0.9685, 0.1504, 0.9685, 0.1504, 0.9685, 0.1504, 0.9685, 0.7812, 0.8845, 0.7812, 0.8845, 0.7812, 0.8845, 0.7812, 0.8845, 0.7812, 0.8845, 0.7812, 0.8845, 0.7812, 0.8845, 0.7812, 0.8845, 0.5566, 0.9411, 0.5566, 0.9411, 0.5566, 0.9411, 0.5566, 0.9411, 0.5566, 0.9411, 0.5566, 0.9411, 0.5566, 0.9411, 0.5566, 0.9411, 0.5566, 0.9411, 0.5566, 0.9411, 0.5566, 0.9411, 0.5566, 0.9411, 0.5566, 0.9411, 0.5566, 0.9411, 0.5566, 0.9411, 0.5566, 0.9411, 0.5566, 0.9411, 0.5566, 0.9411, 0.5566, 0.9411, 0.5566, 0.9411, 0.5566, 0.9411, 0.5566, 0.9411, 0.5566, 0.9411, 0.5566, 0.9411, 0.1504, 0.9685, 0.1504, 0.9685, 0.1504, 0.9685, 0.1504, 0.9685, 0.1504, 0.9685, 0.1504, 0.9685, 0.1504, 0.9685, 0.1504, 0.9685, 0.1504, 0.9685, 0.1504, 0.9685, 0.1504, 0.9685, 0.1504, 0.9685, 0.1504, 0.9685, 0.1504, 0.9685, 0.1504, 0.9685, 0.1504, 0.9685, 0.1504, 0.9685, 0.1504, 0.9685, 0.1504, 0.9685, 0.1504, 0.9685, 0.1504, 0.9685, 0.1504, 0.9685, 0.1504, 0.9685, 0.1504, 0.9685, 0.1504, 0.9685, 0.1504, 0.9685, 0.1504, 0.9685, 0.1504, 0.9685, 0.1504, 0.9685, 0.1504, 0.9685, 0.1504, 0.9685, 0.1504, 0.9685, 0.1363, 0.8539, 0.1363, 0.8539, 0.1363, 0.8539, 0.1363, 0.8539, 0.1363, 0.8539, 0.1363, 0.8539, 0.1363, 0.8539, 0.1363, 0.8539, 0.1363, 0.8539, 0.1363, 0.8539, 0.1363, 0.8539, 0.1363, 0.8539, 0.1363, 0.8539, 0.1363, 0.8539, 0.1363, 0.8539, 0.1363, 0.8539, 0.1363, 0.8539, 0.1363, 0.8539, 0.1363, 0.8539, 0.1363, 0.8539, 0.1363, 0.8539, 0.1363, 0.8539, 0.1363, 0.8539, 0.1363, 0.8539, 0.1394, 0.7966, 0.1394, 0.7966, 0.1394, 0.7966, 0.1394, 0.7966, 0.1394, 0.7966, 0.1394, 0.7966, 0.1394, 0.7966, 0.1394, 0.7966, 0.1394, 0.7966, 0.1394, 0.7966, 0.1394, 0.7966, 0.1394, 0.7966, 0.1394, 0.7966, 0.1394, 0.7966, 0.1394, 0.7966, 0.1394, 0.7966, 0.1394, 0.7966, 0.1394, 0.7966, 0.1394, 0.7966, 0.1394, 0.7966, 0.1394, 0.7966, 0.1394, 0.7966, 0.1394, 0.7966, 0.1394, 0.7966, 0.1363, 0.8539, 0.1363, 0.8539, 0.1363, 0.8539, 0.1363, 0.8539, 0.1394, 0.7966, 0.1394, 0.7966, 0.1394, 0.7966, 0.1394, 0.7966, 0.1363, 0.8539, 0.1363, 0.8539, 0.1363, 0.8539, 0.1363, 0.8539, 0.1394, 0.7966, 0.1394, 0.7966, 0.1394, 0.7966, 0.1394, 0.7966, 0.1363, 0.8539, 0.1363, 0.8539, 0.1363, 0.8539, 0.1363, 0.8539, 0.1363, 0.8539, 0.1363, 0.8539, 0.1363, 0.8539, 0.1363, 0.8539, 0.1394, 0.7966, 0.1394, 0.7966, 0.1394, 0.7966, 0.1394, 0.7966, 0.1394, 0.7966, 0.1394, 0.7966, 0.1394, 0.7966, 0.1394, 0.7966, 0.1363, 0.8539, 0.1363, 0.8539, 0.1363, 0.8539, 0.1363, 0.8539, 0.1394, 0.7966, 0.1394, 0.7966, 0.1394, 0.7966, 0.1394, 0.7966, 0.1363, 0.8539, 0.1363, 0.8539, 0.1363, 0.8539, 0.1363, 0.8539, 0.1394, 0.7966, 0.1394, 0.7966, 0.1394, 0.7966, 0.1394, 0.7966, 0.1394, 0.7966, 0.1394, 0.7966, 0.1394, 0.7966, 0.1394, 0.7966, 0.141, 0.8299, 0.141, 0.8299, 0.141, 0.8299, 0.141, 0.8299, 0.141, 0.8299, 0.141, 0.8299, 0.141, 0.8299, 0.141, 0.8299, 0.1363, 0.8539, 0.1363, 0.8539, 0.1363, 0.8539, 0.1363, 0.8539, 0.1268, 0.8226, 0.1268, 0.8226, 0.1268, 0.8226, 0.1268, 0.8226, 0.1268, 0.8226, 0.1268, 0.8226, 0.1268, 0.8226, 0.1268, 0.8226, 0.1394, 0.7966, 0.1394, 0.7966, 0.1394, 0.7966, 0.1394, 0.7966, 0.141, 0.8299, 0.141, 0.8299, 0.141, 0.8299, 0.141, 0.8299, 0.141, 0.8299, 0.141, 0.8299, 0.141, 0.8299, 0.141, 0.8299, 0.1363, 0.8539, 0.1363, 0.8539, 0.1363, 0.8539, 0.1363, 0.8539, 0.1268, 0.8226, 0.1268, 0.8226, 0.1268, 0.8226, 0.1268, 0.8226, 0.1268, 0.8226, 0.1268, 0.8226, 0.1268, 0.8226, 0.1268, 0.8226, 0.1394, 0.7966, 0.1394, 0.7966, 0.1394, 0.7966, 0.1394, 0.7966, 0.141, 0.8299, 0.141, 0.8299, 0.141, 0.8299, 0.141, 0.8299, 0.141, 0.8299, 0.141, 0.8299, 0.141, 0.8299, 0.141, 0.8299, 0.1394, 0.7966, 0.1394, 0.7966, 0.1394, 0.7966, 0.1394, 0.7966, 0.141, 0.8299, 0.141, 0.8299, 0.141, 0.8299, 0.141, 0.8299, 0.141, 0.8299, 0.141, 0.8299, 0.141, 0.8299, 0.141, 0.8299, 0.1363, 0.8539, 0.1363, 0.8539, 0.1363, 0.8539, 0.1363, 0.8539, 0.1268, 0.8226, 0.1268, 0.8226, 0.1268, 0.8226, 0.1268, 0.8226, 0.1268, 0.8226, 0.1268, 0.8226, 0.1268, 0.8226, 0.1268, 0.8226, 0.1363, 0.8539, 0.1363, 0.8539, 0.1363, 0.8539, 0.1363, 0.8539, 0.1268, 0.8226, 0.1268, 0.8226, 0.1268, 0.8226, 0.1268, 0.8226, 0.1268, 0.8226, 0.1268, 0.8226, 0.1268, 0.8226, 0.1268, 0.8226, 0.1394, 0.7966, 0.1394, 0.7966, 0.1394, 0.7966, 0.1394, 0.7966, 0.141, 0.8299, 0.141, 0.8299, 0.141, 0.8299, 0.141, 0.8299, 0.141, 0.8299, 0.141, 0.8299, 0.141, 0.8299, 0.141, 0.8299, 0.1363, 0.8539, 0.1363, 0.8539, 0.1363, 0.8539, 0.1363, 0.8539, 0.1268, 0.8226, 0.1268, 0.8226, 0.1268, 0.8226, 0.1268, 0.8226, 0.1268, 0.8226, 0.1268, 0.8226, 0.1268, 0.8226, 0.1268, 0.8226, 0.1394, 0.7966, 0.1394, 0.7966, 0.1394, 0.7966, 0.1394, 0.7966, 0.141, 0.8299, 0.141, 0.8299, 0.141, 0.8299, 0.141, 0.8299, 0.141, 0.8299, 0.141, 0.8299, 0.141, 0.8299, 0.141, 0.8299, 0.1363, 0.8539, 0.1363, 0.8539, 0.1363, 0.8539, 0.1363, 0.8539, 0.1268, 0.8226, 0.1268, 0.8226, 0.1268, 0.8226, 0.1268, 0.8226, 0.1268, 0.8226, 0.1268, 0.8226, 0.1268, 0.8226, 0.1268, 0.8226, 0.1394, 0.7966, 0.1394, 0.7966, 0.1394, 0.7966, 0.1394, 0.7966, 0.141, 0.8299, 0.141, 0.8299, 0.141, 0.8299, 0.141, 0.8299, 0.141, 0.8299, 0.141, 0.8299, 0.141, 0.8299, 0.141, 0.8299, 0.1394, 0.7966, 0.1394, 0.7966, 0.1394, 0.7966, 0.1394, 0.7966, 0.141, 0.8299, 0.141, 0.8299, 0.141, 0.8299, 0.141, 0.8299, 0.141, 0.8299, 0.141, 0.8299, 0.141, 0.8299, 0.141, 0.8299, 0.1394, 0.7966, 0.1394, 0.7966, 0.1394, 0.7966, 0.1394, 0.7966, 0.141, 0.8299, 0.141, 0.8299, 0.141, 0.8299, 0.141, 0.8299, 0.141, 0.8299, 0.141, 0.8299, 0.141, 0.8299, 0.141, 0.8299, 0.1394, 0.7966, 0.1394, 0.7966, 0.1394, 0.7966, 0.1394, 0.7966, 0.141, 0.8299, 0.141, 0.8299, 0.141, 0.8299, 0.141, 0.8299, 0.141, 0.8299, 0.141, 0.8299, 0.141, 0.8299, 0.141, 0.8299, 0.1394, 0.7966, 0.1394, 0.7966, 0.1394, 0.7966, 0.1394, 0.7966, 0.141, 0.8299, 0.141, 0.8299, 0.141, 0.8299, 0.141, 0.8299, 0.141, 0.8299, 0.141, 0.8299, 0.141, 0.8299, 0.141, 0.8299, 0.1394, 0.7966, 0.1394, 0.7966, 0.1394, 0.7966, 0.1394, 0.7966, 0.141, 0.8299, 0.141, 0.8299, 0.141, 0.8299, 0.141, 0.8299, 0.141, 0.8299, 0.141, 0.8299, 0.141, 0.8299, 0.141, 0.8299, 0.276, 0.7787, 0.276, 0.7787, 0.276, 0.7787, 0.276, 0.7787, 0.276, 0.7787, 0.276, 0.7787, 0.276, 0.7787, 0.276, 0.7787, 0.1363, 0.8539, 0.1363, 0.8539, 0.1363, 0.8539, 0.1363, 0.8539, 0.276, 0.7787, 0.276, 0.7787, 0.276, 0.7787, 0.276, 0.7787, 0.276, 0.7787, 0.276, 0.7787, 0.276, 0.7787, 0.276, 0.7787, 0.1363, 0.8539, 0.1363, 0.8539, 0.1363, 0.8539, 0.1363, 0.8539, 0.276, 0.7787, 0.276, 0.7787, 0.276, 0.7787, 0.276, 0.7787, 0.276, 0.7787, 0.276, 0.7787, 0.276, 0.7787, 0.276, 0.7787, 0.1363, 0.8539, 0.1363, 0.8539, 0.1363, 0.8539, 0.1363, 0.8539, 0.276, 0.7787, 0.276, 0.7787, 0.276, 0.7787, 0.276, 0.7787, 0.276, 0.7787, 0.276, 0.7787, 0.276, 0.7787, 0.276, 0.7787, 0.1363, 0.8539, 0.1363, 0.8539, 0.1363, 0.8539, 0.1363, 0.8539, 0.276, 0.7787, 0.276, 0.7787, 0.276, 0.7787, 0.276, 0.7787, 0.276, 0.7787, 0.276, 0.7787, 0.276, 0.7787, 0.276, 0.7787, 0.1363, 0.8539, 0.1363, 0.8539, 0.1363, 0.8539, 0.1363, 0.8539, 0.276, 0.7787, 0.276, 0.7787, 0.276, 0.7787, 0.276, 0.7787, 0.276, 0.7787, 0.276, 0.7787, 0.276, 0.7787, 0.276, 0.7787, 0.1363, 0.8539, 0.1363, 0.8539, 0.1363, 0.8539, 0.1363, 0.8539, 0.1411, 0.8452, 0.1411, 0.8452, 0.1411, 0.8452, 0.1411, 0.8452, 0.1411, 0.8452, 0.1411, 0.8452, 0.1411, 0.8452, 0.1411, 0.8452, 0.1411, 0.8452, 0.1411, 0.8452, 0.1411, 0.8452, 0.1411, 0.8452, 0.1411, 0.8452, 0.1411, 0.8452, 0.1411, 0.8452, 0.1411, 0.8452, 0.1411, 0.8452, 0.1411, 0.8452, 0.1411, 0.8452, 0.1411, 0.8452, 0.1527, 0.8165, 0.1527, 0.8165, 0.1527, 0.8165, 0.1527, 0.8165, 0.1527, 0.8165, 0.1527, 0.8165, 0.1527, 0.8165, 0.1527, 0.8165, 0.1527, 0.8165, 0.1527, 0.8165, 0.1527, 0.8165, 0.1527, 0.8165, 0.1527, 0.8165, 0.1527, 0.8165, 0.1527, 0.8165, 0.1527, 0.8165, 0.1527, 0.8165, 0.1527, 0.8165, 0.1527, 0.8165, 0.1527, 0.8165, 0.1527, 0.8165, 0.1527, 0.8165, 0.1527, 0.8165, 0.1527, 0.8165, 0.1527, 0.8165, 0.1527, 0.8165, 0.1527, 0.8165, 0.1527, 0.8165, 0.1527, 0.8165, 0.1527, 0.8165, 0.1527, 0.8165, 0.1527, 0.8165, 0.1527, 0.8165, 0.1527, 0.8165, 0.1527, 0.8165, 0.1527, 0.8165, 0.1527, 0.8165, 0.1527, 0.8165, 0.1527, 0.8165, 0.1527, 0.8165, 0.1527, 0.8165, 0.1527, 0.8165, 0.1527, 0.8165, 0.1527, 0.8165, 0.1527, 0.8165, 0.1527, 0.8165, 0.1527, 0.8165, 0.1527, 0.8165, 0.1527, 0.8165, 0.1527, 0.8165, 0.1527, 0.8165, 0.1527, 0.8165, 0.1527, 0.8165, 0.1527, 0.8165, 0.1527, 0.8165, 0.1527, 0.8165, 0.1527, 0.8165, 0.1527, 0.8165, 0.1527, 0.8165, 0.1527, 0.8165, 0.1527, 0.8165, 0.1527, 0.8165, 0.1527, 0.8165, 0.1527, 0.8165, 0.1527, 0.8165, 0.1527, 0.8165, 0.1527, 0.8165, 0.1527, 0.8165, 0.1527, 0.8165, 0.1527, 0.8165, 0.1527, 0.8165, 0.1527, 0.8165, 0.1527, 0.8165, 0.1527, 0.8165, 0.1527, 0.8165, 0.1527, 0.8165, 0.1527, 0.8165, 0.1527, 0.8165, 0.1527, 0.8165, 0.1527, 0.8165, 0.1527, 0.8165, 0.1527, 0.8165, 0.1527, 0.8165, 0.1527, 0.8165, 0.1527, 0.8165, 0.1527, 0.8165, 0.1527, 0.8165, 0.1527, 0.8165, 0.1527, 0.8165, 0.1527, 0.8165, 0.1527, 0.8165, 0.1527, 0.8165, 0.1527, 0.8165, 0.1527, 0.8165, 0.1527, 0.8165, 0.1527, 0.8165, 0.1527, 0.8165, 0.1527, 0.8165, 0.1527, 0.8165, 0.1527, 0.8165, 0.1527, 0.8165, 0.1527, 0.8165, 0.1527, 0.8165, 0.1527, 0.8165, 0.1527, 0.8165, 0.1527, 0.8165, 0.1527, 0.8165, 0.1527, 0.8165, 0.1527, 0.8165, 0.1527, 0.8165, 0.1527, 0.8165, 0.1527, 0.8165, 0.1527, 0.8165, 0.1527, 0.8165, 0.1527, 0.8165, 0.1527, 0.8165, 0.1527, 0.8165, 0.1527, 0.8165, 0.1527, 0.8165, 0.1527, 0.8165, 0.1527, 0.8165, 0.1527, 0.8165, 0.1527, 0.8165, 0.1527, 0.8165, 0.1527, 0.8165, 0.1527, 0.8165, 0.1527, 0.8165, 0.1527, 0.8165, 0.1527, 0.8165, 0.1527, 0.8165, 0.1527, 0.8165, 0.1527, 0.8165, 0.1527, 0.8165, 0.1527, 0.8165, 0.1527, 0.8165, 0.1527, 0.8165, 0.1527, 0.8165, 0.1527, 0.8165, 0.1527, 0.8165, 0.1527, 0.8165, 0.1527, 0.8165, 0.1527, 0.8165, 0.1527, 0.8165, 0.1527, 0.8165, 0.1527, 0.8165, 0.1527, 0.8165, 0.1527, 0.8165, 0.1527, 0.8165, 0.1527, 0.8165, 0.1527, 0.8165, 0.1527, 0.8165, 0.1527, 0.8165, 0.1527, 0.8165, 0.1527, 0.8165, 0.1527, 0.8165, 0.1527, 0.8165, 0.1527, 0.8165, 0.1527, 0.8165, 0.1527, 0.8165, 0.1527, 0.8165, 0.1527, 0.8165, 0.1527, 0.8165, 0.1527, 0.8165, 0.1527, 0.8165, 0.1527, 0.8165, 0.1527, 0.8165, 0.1527, 0.8165, 0.1527, 0.8165, 0.1527, 0.8165, 0.1527, 0.8165, 0.1527, 0.8165, 0.1527, 0.8165, 0.1527, 0.8165, 0.1527, 0.8165, 0.1527, 0.8165, 0.1527, 0.8165, 0.1411, 0.8452, 0.1411, 0.8452, 0.1411, 0.8452, 0.1411, 0.8452, 0.1411, 0.8452, 0.1411, 0.8452, 0.1411, 0.8452, 0.1411, 0.8452, 0.1411, 0.8452, 0.1411, 0.8452, 0.1411, 0.8452, 0.1411, 0.8452, 0.1411, 0.8452, 0.1411, 0.8452, 0.1411, 0.8452, 0.1411, 0.8452, 0.1411, 0.8452, 0.1411, 0.8452, 0.1411, 0.8452, 0.1411, 0.8452, 0.1411, 0.8452, 0.1411, 0.8452, 0.1411, 0.8452, 0.1411, 0.8452, 0.1411, 0.8452, 0.1411, 0.8452, 0.1411, 0.8452, 0.1411, 0.8452, 0.1411, 0.8452, 0.1411, 0.8452, 0.1411, 0.8452, 0.1411, 0.8452, 0.1411, 0.8452, 0.1411, 0.8452, 0.1411, 0.8452, 0.1411, 0.8452, 0.1411, 0.8452, 0.1411, 0.8452, 0.1411, 0.8452, 0.1411, 0.8452, 0.1411, 0.8452, 0.1411, 0.8452, 0.1411, 0.8452, 0.1411, 0.8452, 0.1411, 0.8452, 0.1411, 0.8452, 0.1411, 0.8452, 0.1411, 0.8452, 0.1411, 0.8452, 0.1411, 0.8452, 0.1411, 0.8452, 0.1411, 0.8452, 0.1411, 0.8452, 0.1411, 0.8452, 0.1411, 0.8452, 0.1411, 0.8452, 0.1411, 0.8452, 0.1411, 0.8452, 0.1411, 0.8452, 0.1411, 0.8452])
me_cube_002.materials.append(mat_esquimo_mat)
me_cube_002.use_remesh_fix_poles = True
me_cube_002.use_remesh_preserve_attributes = False
me_cube_002.use_mirror_vertex_groups = False
me_cube_002.update()
me_plane = bpy.data.meshes.new('Plane')
me_plane.from_pydata([], [], [])
_uv = me_plane.uv_layers.new(name='UVMap')
_uv.uv.foreach_set('vector', [])
me_plane.use_remesh_fix_poles = True
me_plane.use_remesh_preserve_attributes = False
me_plane.use_mirror_vertex_groups = False
me_plane.update()

# ---- objects
ob_baby = bpy.data.objects.new('Baby', me_cube_002)
ob_light_001 = bpy.data.objects.new('Light.001', light_light_001)
ob_light = bpy.data.objects.new('Light', light_light)
ob_camera = bpy.data.objects.new('Camera', cam_camera)
ob_plane = bpy.data.objects.new('Plane', me_plane)

# ---- transforms, parenting, visibility, modifiers, constraints
ob_baby.location = (0.0, 0.0, 0.0)
ob_baby.lineart.crease_threshold = 0.0
ob_light_001.location = (-4.809, -4.067, 4.119)
ob_light_001.rotation_euler = (0.462, -0.8778, 0.5985)
ob_light_001.lock_rotations_4d = False
ob_light_001.empty_display_type = 'ARROWS'
ob_light_001.color = (0.0, 0.0, 0.0, 0.0)
ob_light_001.lineart.crease_threshold = 0.0
ob_light.location = (4.076, 1.005, 5.904)
ob_light.rotation_euler = (0.462, -0.8778, 1.158)
ob_light.lock_rotations_4d = False
ob_light.empty_display_type = 'ARROWS'
ob_light.color = (0.0, 0.0, 0.0, 0.0)
ob_light.lineart.crease_threshold = 0.0
ob_camera.location = (7.359, -6.926, 4.958)
ob_camera.rotation_euler = (1.109, 0.0, 0.8149)
ob_camera.lock_rotations_4d = False
ob_camera.empty_display_type = 'ARROWS'
ob_camera.color = (0.0, 0.0, 0.0, 0.0)
ob_camera.display_type = 'WIRE'
ob_camera.lineart.crease_threshold = 0.0
ob_plane.location = (1.267, -0.1429, 0.7158)
ob_plane.rotation_euler = (1.571, -0.0, 0.0)
ob_plane.lineart.crease_threshold = 0.0

# ---- collection membership
scene.collection.objects.link(ob_baby)
col_scene.objects.link(ob_light_001)
col_scene.objects.link(ob_light)
col_scene.objects.link(ob_camera)
col_scene.objects.link(ob_plane)

# ---- scene / render settings (as saved in the file)
scene.camera = ob_camera
scene.frame_start = 1; scene.frame_end = 21; scene.frame_set(1)
scene.render.engine = 'BLENDER_EEVEE_NEXT'
scene.cycles.use_denoising = False
scene.cycles.samples = 128
scene.cycles.sampling_pattern = 'TABULATED_SOBOL'
scene.cycles.use_adaptive_sampling = False
scene.cycles.use_light_tree = False
scene.eevee.use_gtao = True
scene.view_settings.view_transform = 'Filmic'
bpy.context.view_layer.update()
